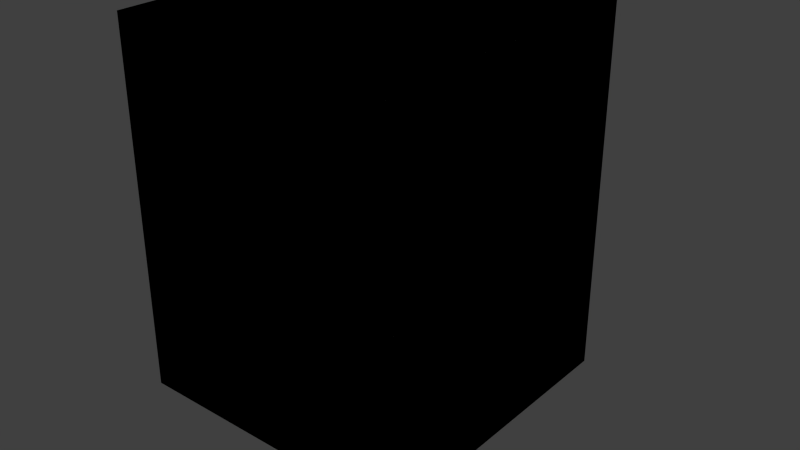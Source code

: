 # Source: bf_startup.blend  (saved by Blender 2.76.0; exported with 4.5.12 LTS)
import bpy
from mathutils import Matrix  # noqa: F401  (used for matrix-valued properties, if any)

bpy.ops.wm.read_factory_settings(use_empty=True)
scene = bpy.context.scene
scene.name = 'example'

# ---- collections
col_collection_1 = bpy.data.collections.new('Collection 1'); scene.collection.children.link(col_collection_1)

# ---- materials (node trees are filled in below, after node groups)
mat_burner = bpy.data.materials.new('Burner')
mat_burner.alpha_threshold = 0.0
mat_burner.diffuse_color = (0.5294, 0.0, 0.0, 1.0)
mat_burner.roughness = 0.5
mat_gypsum_wall = bpy.data.materials.new('Gypsum wall')
mat_gypsum_wall.alpha_threshold = 0.0
mat_gypsum_wall.diffuse_color = (0.8, 0.334, 0.05472, 1.0)
mat_gypsum_wall.roughness = 0.5
mat_gypsum_wall.line_color = (0.0, 0.0, 0.0, 1.0)
mat_open = bpy.data.materials.new('OPEN')
mat_open.alpha_threshold = 0.0
mat_open.diffuse_color = (0.2, 0.8, 0.8, 1.0)
mat_open.roughness = 0.5

# ---- material node trees

# ---- world
world_world = bpy.data.worlds.new('World'); scene.world = world_world
world_world.color = (0.05088, 0.05088, 0.05088)
world_world.use_sun_shadow = False
world_world.sun_shadow_jitter_overblur = 0.0
world_world.cycles.sampling_method = 'MANUAL'
world_world.cycles.sample_map_resolution = 256

# ---- meshes
me_plane_001 = bpy.data.meshes.new('Plane.001')
me_plane_001.from_pydata([(-1.0, 1.0, 1.0), (-1.0, 1.0, 2.0), (-1.0, 1.0, 3.0), (-1.0, 1.0, 4.0)], [(0, 1), (1, 2), (2, 3)], [])
me_plane_001.use_remesh_preserve_volume = False
me_plane_001.use_remesh_preserve_attributes = False
me_plane_001.use_mirror_vertex_groups = False
me_plane_001.update()
me_plane = bpy.data.meshes.new('Plane')
me_plane.from_pydata([(-1.0, -1.0, 0.0), (1.0, -1.0, 0.0), (-1.0, 1.0, 0.0), (1.0, 1.0, 0.0)], [], [(0, 1, 3, 2)])
me_plane.use_remesh_preserve_volume = False
me_plane.use_remesh_preserve_attributes = False
me_plane.use_mirror_vertex_groups = False
me_plane.update()
me_cylinder_001 = bpy.data.meshes.new('Cylinder.001')
me_cylinder_001.from_pydata([(0.0, 1.0, 0.41), (0.1951, 0.9808, 0.41), (0.3827, 0.9239, 0.41), (0.5556, 0.8315, 0.41), (0.7071, 0.7071, 0.41), (0.8315, 0.5556, 0.41), (0.9239, 0.3827, 0.41), (0.9808, 0.1951, 0.41), (1.0, 7.55e-08, 0.41), (0.9808, -0.1951, 0.41), (0.9239, -0.3827, 0.41), (0.8315, -0.5556, 0.41), (0.7071, -0.7071, 0.41), (0.5556, -0.8315, 0.41), (0.3827, -0.9239, 0.41), (0.1951, -0.9808, 0.41), (-3.258e-07, -1.0, 0.41), (-0.1951, -0.9808, 0.41), (-0.3827, -0.9239, 0.41), (-0.5556, -0.8315, 0.41), (-0.7071, -0.7071, 0.41), (-0.8315, -0.5556, 0.41), (-0.9239, -0.3827, 0.41), (-0.9808, -0.1951, 0.41), (-1.0, 9.656e-07, 0.41), (-0.9808, 0.1951, 0.41), (-0.9239, 0.3827, 0.41), (-0.8315, 0.5556, 0.41), (-0.7071, 0.7071, 0.41), (-0.5556, 0.8315, 0.41), (-0.3827, 0.9239, 0.41), (-0.1951, 0.9808, 0.41)], [], [(1, 0, 31, 30, 29, 28, 27, 26, 25, 24, 23, 22, 21, 20, 19, 18, 17, 16, 15, 14, 13, 12, 11, 10, 9, 8, 7, 6, 5, 4, 3, 2)])
me_cylinder_001.materials.append(mat_burner)
me_cylinder_001.use_remesh_preserve_volume = False
me_cylinder_001.use_remesh_preserve_attributes = False
me_cylinder_001.use_mirror_vertex_groups = False
me_cylinder_001.update()
me_cylinder = bpy.data.meshes.new('Cylinder')
me_cylinder.from_pydata([(0.0, 1.0, 1.49e-08), (0.0, 1.0, 0.4), (0.1951, 0.9808, 1.49e-08), (0.1951, 0.9808, 0.4), (0.3827, 0.9239, 1.49e-08), (0.3827, 0.9239, 0.4), (0.5556, 0.8315, 1.49e-08), (0.5556, 0.8315, 0.4), (0.7071, 0.7071, 1.49e-08), (0.7071, 0.7071, 0.4), (0.8315, 0.5556, 1.49e-08), (0.8315, 0.5556, 0.4), (0.9239, 0.3827, 1.49e-08), (0.9239, 0.3827, 0.4), (0.9808, 0.1951, 1.49e-08), (0.9808, 0.1951, 0.4), (1.0, 7.55e-08, 1.49e-08), (1.0, 7.55e-08, 0.4), (0.9808, -0.1951, 1.49e-08), (0.9808, -0.1951, 0.4), (0.9239, -0.3827, 1.49e-08), (0.9239, -0.3827, 0.4), (0.8315, -0.5556, 1.49e-08), (0.8315, -0.5556, 0.4), (0.7071, -0.7071, 1.49e-08), (0.7071, -0.7071, 0.4), (0.5556, -0.8315, 1.49e-08), (0.5556, -0.8315, 0.4), (0.3827, -0.9239, 1.49e-08), (0.3827, -0.9239, 0.4), (0.1951, -0.9808, 1.49e-08), (0.1951, -0.9808, 0.4), (-3.258e-07, -1.0, 1.49e-08), (-3.258e-07, -1.0, 0.4), (-0.1951, -0.9808, 1.49e-08), (-0.1951, -0.9808, 0.4), (-0.3827, -0.9239, 1.49e-08), (-0.3827, -0.9239, 0.4), (-0.5556, -0.8315, 1.49e-08), (-0.5556, -0.8315, 0.4), (-0.7071, -0.7071, 1.49e-08), (-0.7071, -0.7071, 0.4), (-0.8315, -0.5556, 1.49e-08), (-0.8315, -0.5556, 0.4), (-0.9239, -0.3827, 1.49e-08), (-0.9239, -0.3827, 0.4), (-0.9808, -0.1951, 1.49e-08), (-0.9808, -0.1951, 0.4), (-1.0, 9.656e-07, 1.49e-08), (-1.0, 9.656e-07, 0.4), (-0.9808, 0.1951, 1.49e-08), (-0.9808, 0.1951, 0.4), (-0.9239, 0.3827, 1.49e-08), (-0.9239, 0.3827, 0.4), (-0.8315, 0.5556, 1.49e-08), (-0.8315, 0.5556, 0.4), (-0.7071, 0.7071, 1.49e-08), (-0.7071, 0.7071, 0.4), (-0.5556, 0.8315, 1.49e-08), (-0.5556, 0.8315, 0.4), (-0.3827, 0.9239, 1.49e-08), (-0.3827, 0.9239, 0.4), (-0.1951, 0.9808, 1.49e-08), (-0.1951, 0.9808, 0.4)], [], [(0, 1, 3, 2), (2, 3, 5, 4), (4, 5, 7, 6), (6, 7, 9, 8), (8, 9, 11, 10), (10, 11, 13, 12), (12, 13, 15, 14), (14, 15, 17, 16), (16, 17, 19, 18), (18, 19, 21, 20), (20, 21, 23, 22), (22, 23, 25, 24), (24, 25, 27, 26), (26, 27, 29, 28), (28, 29, 31, 30), (30, 31, 33, 32), (32, 33, 35, 34), (34, 35, 37, 36), (36, 37, 39, 38), (38, 39, 41, 40), (40, 41, 43, 42), (42, 43, 45, 44), (44, 45, 47, 46), (46, 47, 49, 48), (48, 49, 51, 50), (50, 51, 53, 52), (52, 53, 55, 54), (54, 55, 57, 56), (56, 57, 59, 58), (58, 59, 61, 60), (3, 1, 63, 61, 59, 57, 55, 53, 51, 49, 47, 45, 43, 41, 39, 37, 35, 33, 31, 29, 27, 25, 23, 21, 19, 17, 15, 13, 11, 9, 7, 5), (62, 63, 1, 0), (60, 61, 63, 62), (0, 2, 4, 6, 8, 10, 12, 14, 16, 18, 20, 22, 24, 26, 28, 30, 32, 34, 36, 38, 40, 42, 44, 46, 48, 50, 52, 54, 56, 58, 60, 62)])
me_cylinder.materials.append(mat_gypsum_wall)
me_cylinder.use_remesh_preserve_volume = False
me_cylinder.use_remesh_preserve_attributes = False
me_cylinder.use_mirror_vertex_groups = False
me_cylinder.update()
me_xbs_bbox_001 = bpy.data.meshes.new('xbs_bbox.001')
me_xbs_bbox_001.from_pydata([(-2.0, -2.0, 0.1), (2.0, -2.0, 0.1), (2.0, 2.0, 0.1), (-2.0, 2.0, 0.1), (-2.0, -2.0, 5.1), (2.0, -2.0, 5.1), (2.0, 2.0, 5.1), (-2.0, 2.0, 5.1)], [], [(0, 1, 5, 4), (0, 4, 7, 3), (6, 5, 1, 2), (6, 2, 3, 7), (6, 7, 4, 5)])
me_xbs_bbox_001.materials.append(mat_open)
me_xbs_bbox_001.use_remesh_preserve_volume = False
me_xbs_bbox_001.use_remesh_preserve_attributes = False
me_xbs_bbox_001.use_mirror_vertex_groups = False
me_xbs_bbox_001.update()
me_xbs_bbox = bpy.data.meshes.new('xbs_bbox')
me_xbs_bbox.from_pydata([(-2.0, -2.0, 0.1), (2.0, -2.0, 0.1), (2.0, 2.0, 0.1), (-2.0, 2.0, 0.1), (-2.0, -2.0, 5.1), (2.0, -2.0, 5.1), (2.0, 2.0, 5.1), (-2.0, 2.0, 5.1)], [], [(0, 3, 2, 1), (0, 1, 5, 4), (0, 4, 7, 3), (6, 5, 1, 2), (6, 2, 3, 7), (6, 7, 4, 5)])
me_xbs_bbox.use_remesh_preserve_volume = False
me_xbs_bbox.use_remesh_preserve_attributes = False
me_xbs_bbox.use_mirror_vertex_groups = False
me_xbs_bbox.update()

# ---- objects
ob_output = bpy.data.objects.new('Output', None)
ob_tc = bpy.data.objects.new('tc', me_plane_001)
ob_temp_slcf = bpy.data.objects.new('temp slcf', me_plane)
ob_full_burner = bpy.data.objects.new('Full burner ', None)
ob_burner = bpy.data.objects.new('Burner', me_cylinder_001)
ob_cylinder = bpy.data.objects.new('Cylinder', me_cylinder)
ob_boundary_conditions = bpy.data.objects.new('Boundary conditions', me_xbs_bbox_001)
ob_domain = bpy.data.objects.new('Domain', me_xbs_bbox)

# ---- transforms, parenting, visibility, modifiers, constraints
ob_output.location = (0.0, 0.0, 0.0)
ob_output.empty_image_offset = (0.0, 0.0)
ob_output.lineart.crease_threshold = 0.0
ob_tc.parent = ob_output
ob_tc.location = (0.0, 0.0, 0.0)
ob_tc.display_type = 'WIRE'
ob_tc.show_transparent = True
ob_tc.lineart.crease_threshold = 0.0
ob_temp_slcf.parent = ob_output
ob_temp_slcf.location = (0.0, 2.0, 0.0)
ob_temp_slcf.rotation_euler = (-0.0, 1.571, 0.0)
ob_temp_slcf.display_type = 'WIRE'
ob_temp_slcf.show_transparent = True
ob_temp_slcf.lineart.crease_threshold = 0.0
ob_full_burner.location = (0.0, 0.0, 0.0)
ob_full_burner.empty_image_offset = (0.0, 0.0)
ob_full_burner.lineart.crease_threshold = 0.0
ob_burner.parent = ob_full_burner
ob_burner.location = (0.0, 0.0, 0.0)
ob_burner.display_type = 'SOLID'
ob_burner.show_transparent = True
ob_burner.lineart.crease_threshold = 0.0
ob_cylinder.parent = ob_full_burner
ob_cylinder.location = (0.0, 0.0, 0.0)
ob_cylinder.display_type = 'SOLID'
ob_cylinder.lineart.crease_threshold = 0.0
ob_boundary_conditions.location = (0.0, 0.0, -0.1)
ob_boundary_conditions.display_type = 'SOLID'
ob_boundary_conditions.show_transparent = True
ob_boundary_conditions.lineart.crease_threshold = 0.0
ob_domain.location = (0.0, 0.0, -0.1)
ob_domain.display_type = 'WIRE'
ob_domain.show_transparent = True
ob_domain.lineart.crease_threshold = 0.0

# ---- collection membership
col_collection_1.objects.link(ob_output)
col_collection_1.objects.link(ob_tc)
col_collection_1.objects.link(ob_temp_slcf)
col_collection_1.objects.link(ob_full_burner)
col_collection_1.objects.link(ob_burner)
col_collection_1.objects.link(ob_cylinder)
col_collection_1.objects.link(ob_boundary_conditions)
col_collection_1.objects.link(ob_domain)

# ---- scene / render settings (as saved in the file)
scene.frame_start = 1; scene.frame_end = 250; scene.frame_set(1)
scene.render.engine = 'CYCLES'
scene.render.resolution_percentage = 50
scene.render.dither_intensity = 0.0
scene.cycles.use_denoising = False
scene.cycles.samples = 10
scene.cycles.sampling_pattern = 'TABULATED_SOBOL'
scene.cycles.light_sampling_threshold = 0.0
scene.cycles.use_adaptive_sampling = False
scene.cycles.use_light_tree = False
scene.cycles.blur_glossy = 0.0
scene.cycles.pixel_filter_type = 'GAUSSIAN'
scene.cycles.sample_clamp_indirect = 0.0
scene.view_settings.view_transform = 'Standard'
bpy.context.view_layer.update()

# ---- added for rendering (the .blend has no active camera and no usable light): camera, sun
cam_auto = bpy.data.cameras.new('AutoCamera')
cam_auto.lens = 50.0
cam_auto.sensor_width = 36.0
cam_auto.clip_end = 1000.0
ob_auto_camera = bpy.data.objects.new('AutoCamera', cam_auto)
scene.collection.objects.link(ob_auto_camera)
ob_auto_camera.location = (8.11881, -9.24258, 8.49505)
ob_auto_camera.rotation_euler = (1.09748, -7.21219e-08, 0.694738)
scene.camera = ob_auto_camera
light_auto_sun = bpy.data.lights.new('AutoSun', 'SUN')
light_auto_sun.energy = 3.0
light_auto_sun.angle = 0.0523599
ob_auto_sun = bpy.data.objects.new('AutoSun', light_auto_sun)
scene.collection.objects.link(ob_auto_sun)
ob_auto_sun.rotation_euler = (0.872665, 0.174533, 0.523599)
bpy.context.view_layer.update()
